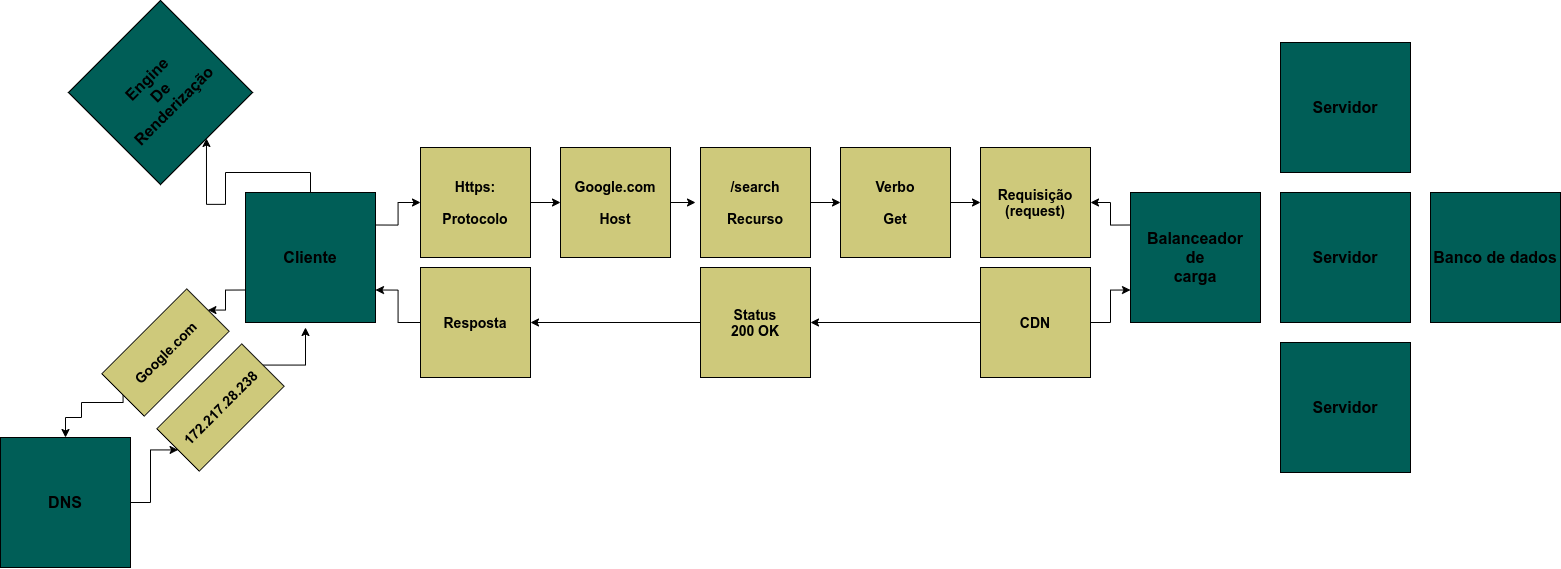

The diagram above was exported from draw.io. Its source (the exported page's mxGraphModel, read from the mxfile embedded in the PNG):
<mxGraphModel dx="2580" dy="1113" grid="1" gridSize="15" guides="1" tooltips="1" connect="1" arrows="1" fold="1" page="1" pageScale="1" pageWidth="850" pageHeight="1100" math="0" shadow="0">
  <root>
    <mxCell id="0" />
    <mxCell id="1" parent="0" />
    <mxCell id="VGu6cTjEyVBPTrHcJG4f-65" style="edgeStyle=orthogonalEdgeStyle;rounded=0;orthogonalLoop=1;jettySize=auto;html=1;exitX=1;exitY=0.5;exitDx=0;exitDy=0;entryX=0;entryY=0.5;entryDx=0;entryDy=0;fontSize=14;" edge="1" parent="1" source="VGu6cTjEyVBPTrHcJG4f-35" target="VGu6cTjEyVBPTrHcJG4f-36">
      <mxGeometry relative="1" as="geometry" />
    </mxCell>
    <mxCell id="VGu6cTjEyVBPTrHcJG4f-35" value="Https:&lt;br style=&quot;font-size: 14px;&quot;&gt;&lt;br style=&quot;font-size: 14px;&quot;&gt;Protocolo" style="whiteSpace=wrap;html=1;aspect=fixed;fillColor=#cec97b;fontStyle=1;fontSize=14;" vertex="1" parent="1">
      <mxGeometry x="625" y="495" width="110" height="110" as="geometry" />
    </mxCell>
    <mxCell id="VGu6cTjEyVBPTrHcJG4f-66" style="edgeStyle=orthogonalEdgeStyle;rounded=0;orthogonalLoop=1;jettySize=auto;html=1;exitX=1;exitY=0.5;exitDx=0;exitDy=0;fontSize=14;" edge="1" parent="1" source="VGu6cTjEyVBPTrHcJG4f-36">
      <mxGeometry relative="1" as="geometry">
        <mxPoint x="900" y="550.2857142857144" as="targetPoint" />
      </mxGeometry>
    </mxCell>
    <mxCell id="VGu6cTjEyVBPTrHcJG4f-36" value="Google.com&lt;br style=&quot;font-size: 14px;&quot;&gt;&lt;br style=&quot;font-size: 14px;&quot;&gt;Host" style="whiteSpace=wrap;html=1;aspect=fixed;fillColor=#cec97b;fontSize=14;fontStyle=1" vertex="1" parent="1">
      <mxGeometry x="765" y="495" width="110" height="110" as="geometry" />
    </mxCell>
    <mxCell id="VGu6cTjEyVBPTrHcJG4f-67" style="edgeStyle=orthogonalEdgeStyle;rounded=0;orthogonalLoop=1;jettySize=auto;html=1;exitX=1;exitY=0.5;exitDx=0;exitDy=0;entryX=0;entryY=0.5;entryDx=0;entryDy=0;fontSize=14;" edge="1" parent="1" source="VGu6cTjEyVBPTrHcJG4f-37" target="VGu6cTjEyVBPTrHcJG4f-38">
      <mxGeometry relative="1" as="geometry" />
    </mxCell>
    <mxCell id="VGu6cTjEyVBPTrHcJG4f-37" value="/search&lt;br style=&quot;font-size: 14px;&quot;&gt;&lt;br style=&quot;font-size: 14px;&quot;&gt;Recurso" style="whiteSpace=wrap;html=1;aspect=fixed;fillColor=#cec97b;fontStyle=1;fontSize=14;" vertex="1" parent="1">
      <mxGeometry x="905" y="495" width="110" height="110" as="geometry" />
    </mxCell>
    <mxCell id="VGu6cTjEyVBPTrHcJG4f-68" style="edgeStyle=orthogonalEdgeStyle;rounded=0;orthogonalLoop=1;jettySize=auto;html=1;exitX=1;exitY=0.5;exitDx=0;exitDy=0;entryX=0;entryY=0.5;entryDx=0;entryDy=0;fontSize=14;" edge="1" parent="1" source="VGu6cTjEyVBPTrHcJG4f-38" target="VGu6cTjEyVBPTrHcJG4f-39">
      <mxGeometry relative="1" as="geometry" />
    </mxCell>
    <mxCell id="VGu6cTjEyVBPTrHcJG4f-38" value="Verbo&lt;br style=&quot;font-size: 14px&quot;&gt;&lt;br style=&quot;font-size: 14px&quot;&gt;Get" style="whiteSpace=wrap;html=1;aspect=fixed;fillColor=#cec97b;fontStyle=1;fontSize=14;" vertex="1" parent="1">
      <mxGeometry x="1045" y="495" width="110" height="110" as="geometry" />
    </mxCell>
    <mxCell id="VGu6cTjEyVBPTrHcJG4f-39" value="Requisição&lt;br style=&quot;font-size: 14px;&quot;&gt;(request)" style="whiteSpace=wrap;html=1;aspect=fixed;fillColor=#cec97b;fontStyle=1;fontSize=14;" vertex="1" parent="1">
      <mxGeometry x="1185" y="495" width="110" height="110" as="geometry" />
    </mxCell>
    <mxCell id="VGu6cTjEyVBPTrHcJG4f-69" style="edgeStyle=orthogonalEdgeStyle;rounded=0;orthogonalLoop=1;jettySize=auto;html=1;exitX=0;exitY=0.25;exitDx=0;exitDy=0;entryX=1;entryY=0.5;entryDx=0;entryDy=0;fontSize=14;" edge="1" parent="1" source="VGu6cTjEyVBPTrHcJG4f-40" target="VGu6cTjEyVBPTrHcJG4f-39">
      <mxGeometry relative="1" as="geometry" />
    </mxCell>
    <mxCell id="VGu6cTjEyVBPTrHcJG4f-40" value="Balanceador&lt;br style=&quot;font-size: 16px;&quot;&gt;de&lt;br style=&quot;font-size: 16px;&quot;&gt;carga" style="whiteSpace=wrap;html=1;aspect=fixed;fillColor=#005E57;fontStyle=1;fontSize=16;" vertex="1" parent="1">
      <mxGeometry x="1335" y="540" width="130" height="130" as="geometry" />
    </mxCell>
    <mxCell id="VGu6cTjEyVBPTrHcJG4f-42" value="Servidor" style="whiteSpace=wrap;html=1;aspect=fixed;fillColor=#005e57;fontStyle=1;fontSize=16;" vertex="1" parent="1">
      <mxGeometry x="1485" y="540" width="130" height="130" as="geometry" />
    </mxCell>
    <mxCell id="VGu6cTjEyVBPTrHcJG4f-43" value="&lt;b style=&quot;font-size: 16px;&quot;&gt;Servidor&lt;/b&gt;" style="whiteSpace=wrap;html=1;aspect=fixed;fillColor=#005e57;fontSize=16;" vertex="1" parent="1">
      <mxGeometry x="1485" y="390" width="130" height="130" as="geometry" />
    </mxCell>
    <mxCell id="VGu6cTjEyVBPTrHcJG4f-44" value="Servidor" style="whiteSpace=wrap;html=1;aspect=fixed;fillColor=#005E57;fontStyle=1;fontSize=16;" vertex="1" parent="1">
      <mxGeometry x="1485" y="690" width="130" height="130" as="geometry" />
    </mxCell>
    <mxCell id="VGu6cTjEyVBPTrHcJG4f-45" value="Banco de dados" style="whiteSpace=wrap;html=1;aspect=fixed;fillColor=#005e57;fontStyle=1;fontSize=16;" vertex="1" parent="1">
      <mxGeometry x="1635" y="540" width="130" height="130" as="geometry" />
    </mxCell>
    <mxCell id="VGu6cTjEyVBPTrHcJG4f-73" style="edgeStyle=orthogonalEdgeStyle;rounded=0;orthogonalLoop=1;jettySize=auto;html=1;exitX=0;exitY=0.5;exitDx=0;exitDy=0;entryX=1;entryY=0.75;entryDx=0;entryDy=0;fontSize=14;" edge="1" parent="1" source="VGu6cTjEyVBPTrHcJG4f-47" target="VGu6cTjEyVBPTrHcJG4f-52">
      <mxGeometry relative="1" as="geometry" />
    </mxCell>
    <mxCell id="VGu6cTjEyVBPTrHcJG4f-47" value="Resposta" style="whiteSpace=wrap;html=1;aspect=fixed;fillColor=#cec97b;fontStyle=1;fontSize=14;" vertex="1" parent="1">
      <mxGeometry x="625" y="615" width="110" height="110" as="geometry" />
    </mxCell>
    <mxCell id="VGu6cTjEyVBPTrHcJG4f-72" style="edgeStyle=orthogonalEdgeStyle;rounded=0;orthogonalLoop=1;jettySize=auto;html=1;exitX=0;exitY=0.5;exitDx=0;exitDy=0;entryX=1;entryY=0.5;entryDx=0;entryDy=0;fontSize=14;" edge="1" parent="1" source="VGu6cTjEyVBPTrHcJG4f-49" target="VGu6cTjEyVBPTrHcJG4f-47">
      <mxGeometry relative="1" as="geometry" />
    </mxCell>
    <mxCell id="VGu6cTjEyVBPTrHcJG4f-49" value="Status&lt;br&gt;200 OK" style="whiteSpace=wrap;html=1;aspect=fixed;fillColor=#cec97b;fontStyle=1;fontSize=14;" vertex="1" parent="1">
      <mxGeometry x="905" y="615" width="110" height="110" as="geometry" />
    </mxCell>
    <mxCell id="VGu6cTjEyVBPTrHcJG4f-70" style="edgeStyle=orthogonalEdgeStyle;rounded=0;orthogonalLoop=1;jettySize=auto;html=1;exitX=1;exitY=0.5;exitDx=0;exitDy=0;entryX=0;entryY=0.75;entryDx=0;entryDy=0;fontSize=14;" edge="1" parent="1" source="VGu6cTjEyVBPTrHcJG4f-51" target="VGu6cTjEyVBPTrHcJG4f-40">
      <mxGeometry relative="1" as="geometry" />
    </mxCell>
    <mxCell id="VGu6cTjEyVBPTrHcJG4f-71" style="edgeStyle=orthogonalEdgeStyle;rounded=0;orthogonalLoop=1;jettySize=auto;html=1;exitX=0;exitY=0.5;exitDx=0;exitDy=0;entryX=1;entryY=0.5;entryDx=0;entryDy=0;fontSize=14;" edge="1" parent="1" source="VGu6cTjEyVBPTrHcJG4f-51" target="VGu6cTjEyVBPTrHcJG4f-49">
      <mxGeometry relative="1" as="geometry" />
    </mxCell>
    <mxCell id="VGu6cTjEyVBPTrHcJG4f-51" value="CDN" style="whiteSpace=wrap;html=1;aspect=fixed;fillColor=#cec97b;fontStyle=1;fontSize=14;" vertex="1" parent="1">
      <mxGeometry x="1185" y="615" width="110" height="110" as="geometry" />
    </mxCell>
    <mxCell id="VGu6cTjEyVBPTrHcJG4f-54" style="edgeStyle=orthogonalEdgeStyle;rounded=0;orthogonalLoop=1;jettySize=auto;html=1;exitX=0.5;exitY=0;exitDx=0;exitDy=0;entryX=0.5;entryY=1;entryDx=0;entryDy=0;fontSize=14;" edge="1" parent="1" source="VGu6cTjEyVBPTrHcJG4f-52" target="VGu6cTjEyVBPTrHcJG4f-53">
      <mxGeometry relative="1" as="geometry" />
    </mxCell>
    <mxCell id="VGu6cTjEyVBPTrHcJG4f-61" style="edgeStyle=orthogonalEdgeStyle;rounded=0;orthogonalLoop=1;jettySize=auto;html=1;exitX=0;exitY=0.75;exitDx=0;exitDy=0;entryX=1;entryY=0.5;entryDx=0;entryDy=0;fontSize=14;" edge="1" parent="1" source="VGu6cTjEyVBPTrHcJG4f-52" target="VGu6cTjEyVBPTrHcJG4f-56">
      <mxGeometry relative="1" as="geometry" />
    </mxCell>
    <mxCell id="VGu6cTjEyVBPTrHcJG4f-64" style="edgeStyle=orthogonalEdgeStyle;rounded=0;orthogonalLoop=1;jettySize=auto;html=1;exitX=1;exitY=0.25;exitDx=0;exitDy=0;entryX=0;entryY=0.5;entryDx=0;entryDy=0;fontSize=14;" edge="1" parent="1" source="VGu6cTjEyVBPTrHcJG4f-52" target="VGu6cTjEyVBPTrHcJG4f-35">
      <mxGeometry relative="1" as="geometry" />
    </mxCell>
    <mxCell id="VGu6cTjEyVBPTrHcJG4f-52" value="Cliente" style="whiteSpace=wrap;html=1;aspect=fixed;fillColor=#005E57;fontStyle=1;fontSize=16;" vertex="1" parent="1">
      <mxGeometry x="450" y="540" width="130" height="130" as="geometry" />
    </mxCell>
    <mxCell id="VGu6cTjEyVBPTrHcJG4f-53" value="Engine&lt;br&gt;De&lt;br&gt;Renderização" style="whiteSpace=wrap;html=1;aspect=fixed;fillColor=#005E57;fontStyle=1;fontSize=16;rotation=-45;" vertex="1" parent="1">
      <mxGeometry x="300" y="375" width="130" height="130" as="geometry" />
    </mxCell>
    <mxCell id="VGu6cTjEyVBPTrHcJG4f-60" style="edgeStyle=orthogonalEdgeStyle;rounded=0;orthogonalLoop=1;jettySize=auto;html=1;exitX=1;exitY=0.5;exitDx=0;exitDy=0;entryX=0;entryY=0.5;entryDx=0;entryDy=0;fontSize=14;" edge="1" parent="1" source="VGu6cTjEyVBPTrHcJG4f-55" target="VGu6cTjEyVBPTrHcJG4f-57">
      <mxGeometry relative="1" as="geometry" />
    </mxCell>
    <mxCell id="VGu6cTjEyVBPTrHcJG4f-55" value="DNS" style="whiteSpace=wrap;html=1;aspect=fixed;fillColor=#005E57;fontStyle=1;fontSize=16;" vertex="1" parent="1">
      <mxGeometry x="205" y="785" width="130" height="130" as="geometry" />
    </mxCell>
    <mxCell id="VGu6cTjEyVBPTrHcJG4f-58" style="edgeStyle=orthogonalEdgeStyle;rounded=0;orthogonalLoop=1;jettySize=auto;html=1;exitX=0;exitY=0.5;exitDx=0;exitDy=0;entryX=0.5;entryY=0;entryDx=0;entryDy=0;fontSize=14;" edge="1" parent="1" source="VGu6cTjEyVBPTrHcJG4f-56" target="VGu6cTjEyVBPTrHcJG4f-55">
      <mxGeometry relative="1" as="geometry">
        <Array as="points">
          <mxPoint x="328" y="750" />
          <mxPoint x="286" y="750" />
          <mxPoint x="286" y="765" />
          <mxPoint x="270" y="765" />
        </Array>
      </mxGeometry>
    </mxCell>
    <mxCell id="VGu6cTjEyVBPTrHcJG4f-56" value="Google.com" style="rounded=0;whiteSpace=wrap;html=1;fontSize=14;fillColor=#cec97b;fontStyle=1;rotation=-45;" vertex="1" parent="1">
      <mxGeometry x="310" y="670" width="120" height="60" as="geometry" />
    </mxCell>
    <mxCell id="VGu6cTjEyVBPTrHcJG4f-63" style="edgeStyle=orthogonalEdgeStyle;rounded=0;orthogonalLoop=1;jettySize=auto;html=1;exitX=1;exitY=0.5;exitDx=0;exitDy=0;fontSize=14;" edge="1" parent="1" source="VGu6cTjEyVBPTrHcJG4f-57">
      <mxGeometry relative="1" as="geometry">
        <mxPoint x="510" y="675" as="targetPoint" />
      </mxGeometry>
    </mxCell>
    <mxCell id="VGu6cTjEyVBPTrHcJG4f-57" value="172.217.28.238" style="rounded=0;whiteSpace=wrap;html=1;fontSize=14;fillColor=#cec97b;fontStyle=1;rotation=-45;" vertex="1" parent="1">
      <mxGeometry x="365" y="725" width="120" height="60" as="geometry" />
    </mxCell>
  </root>
</mxGraphModel>